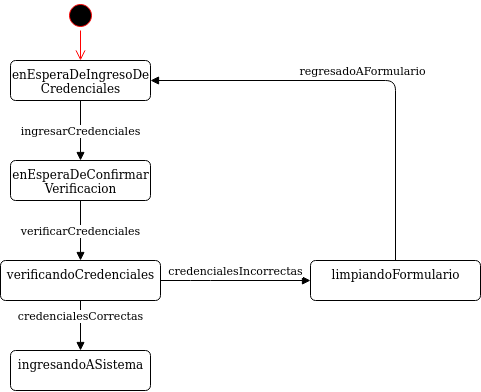

The diagram above was exported from draw.io. Its source (the exported page's mxGraphModel, read from the mxfile embedded in the PNG):
<mxGraphModel dx="1304" dy="535" grid="1" gridSize="10" guides="1" tooltips="1" connect="1" arrows="1" fold="1" page="1" pageScale="1" pageWidth="827" pageHeight="1169" math="0" shadow="0">
  <root>
    <mxCell id="0" />
    <mxCell id="1" parent="0" />
    <mxCell id="kHa67nHPtBKu3E46tj0a-1" value="" style="ellipse;html=1;shape=startState;fillColor=#000000;strokeColor=#ff0000;" parent="1" vertex="1">
      <mxGeometry x="185" y="70" width="30" height="30" as="geometry" />
    </mxCell>
    <mxCell id="kHa67nHPtBKu3E46tj0a-2" value="" style="edgeStyle=orthogonalEdgeStyle;html=1;verticalAlign=bottom;endArrow=open;endSize=8;strokeColor=#ff0000;entryX=0.5;entryY=0;entryDx=0;entryDy=0;" parent="1" source="kHa67nHPtBKu3E46tj0a-1" target="kHa67nHPtBKu3E46tj0a-3" edge="1">
      <mxGeometry relative="1" as="geometry">
        <mxPoint x="200" y="160" as="targetPoint" />
      </mxGeometry>
    </mxCell>
    <mxCell id="kHa67nHPtBKu3E46tj0a-3" value="&lt;div&gt;enEsperaDeIngresoDe&lt;/div&gt;&lt;div&gt;Credenciales&lt;br&gt;&lt;/div&gt;" style="html=1;align=center;verticalAlign=top;rounded=1;absoluteArcSize=1;arcSize=10;dashed=0;" parent="1" vertex="1">
      <mxGeometry x="130" y="130" width="140" height="40" as="geometry" />
    </mxCell>
    <mxCell id="kHa67nHPtBKu3E46tj0a-5" value="verificarCredenciales" style="html=1;verticalAlign=bottom;endArrow=block;exitX=0.5;exitY=1;exitDx=0;exitDy=0;" parent="1" source="eJEyxTpghteZ03FlzUsi-10" edge="1">
      <mxGeometry x="0.3333" width="80" relative="1" as="geometry">
        <mxPoint x="220" y="290" as="sourcePoint" />
        <mxPoint x="200" y="330" as="targetPoint" />
        <mxPoint as="offset" />
      </mxGeometry>
    </mxCell>
    <mxCell id="kHa67nHPtBKu3E46tj0a-55" value="verificandoCredenciales" style="html=1;align=center;verticalAlign=top;rounded=1;absoluteArcSize=1;arcSize=10;dashed=0;" parent="1" vertex="1">
      <mxGeometry x="120" y="330" width="160" height="40" as="geometry" />
    </mxCell>
    <mxCell id="kHa67nHPtBKu3E46tj0a-64" value="ingresandoASistema" style="html=1;align=center;verticalAlign=top;rounded=1;absoluteArcSize=1;arcSize=10;dashed=0;" parent="1" vertex="1">
      <mxGeometry x="130" y="420" width="140" height="40" as="geometry" />
    </mxCell>
    <mxCell id="eJEyxTpghteZ03FlzUsi-4" value="credencialesCorrectas" style="html=1;verticalAlign=bottom;endArrow=block;exitX=0.5;exitY=1;exitDx=0;exitDy=0;entryX=0.5;entryY=0;entryDx=0;entryDy=0;" edge="1" parent="1" source="kHa67nHPtBKu3E46tj0a-55" target="kHa67nHPtBKu3E46tj0a-64">
      <mxGeometry width="80" relative="1" as="geometry">
        <mxPoint x="199.99999999999977" y="430" as="sourcePoint" />
        <mxPoint x="250" y="470" as="targetPoint" />
      </mxGeometry>
    </mxCell>
    <mxCell id="eJEyxTpghteZ03FlzUsi-6" value="credencialesIncorrectas" style="html=1;verticalAlign=bottom;endArrow=block;exitX=1;exitY=0.5;exitDx=0;exitDy=0;entryX=0;entryY=0.5;entryDx=0;entryDy=0;" edge="1" parent="1" source="kHa67nHPtBKu3E46tj0a-55" target="eJEyxTpghteZ03FlzUsi-7">
      <mxGeometry width="80" relative="1" as="geometry">
        <mxPoint x="250" y="350" as="sourcePoint" />
        <mxPoint x="290" y="260" as="targetPoint" />
        <Array as="points">
          <mxPoint x="320" y="350" />
        </Array>
      </mxGeometry>
    </mxCell>
    <mxCell id="eJEyxTpghteZ03FlzUsi-7" value="limpiandoFormulario" style="html=1;align=center;verticalAlign=top;rounded=1;absoluteArcSize=1;arcSize=10;dashed=0;" vertex="1" parent="1">
      <mxGeometry x="430" y="330" width="170" height="40" as="geometry" />
    </mxCell>
    <mxCell id="eJEyxTpghteZ03FlzUsi-9" value="regresadoAFormulario" style="html=1;verticalAlign=bottom;endArrow=block;exitX=0.5;exitY=0;exitDx=0;exitDy=0;entryX=1;entryY=0.5;entryDx=0;entryDy=0;" edge="1" parent="1" source="eJEyxTpghteZ03FlzUsi-7" target="kHa67nHPtBKu3E46tj0a-3">
      <mxGeometry width="80" relative="1" as="geometry">
        <mxPoint x="250" y="300" as="sourcePoint" />
        <mxPoint x="250" y="360" as="targetPoint" />
        <Array as="points">
          <mxPoint x="515" y="150" />
        </Array>
      </mxGeometry>
    </mxCell>
    <mxCell id="eJEyxTpghteZ03FlzUsi-10" value="&lt;div&gt;enEsperaDeConfirmar&lt;/div&gt;&lt;div&gt;Verificacion&lt;br&gt;&lt;/div&gt;" style="html=1;align=center;verticalAlign=top;rounded=1;absoluteArcSize=1;arcSize=10;dashed=0;" vertex="1" parent="1">
      <mxGeometry x="130" y="230" width="140" height="40" as="geometry" />
    </mxCell>
    <mxCell id="eJEyxTpghteZ03FlzUsi-11" value="ingresarCredenciales" style="html=1;verticalAlign=bottom;endArrow=block;exitX=0.5;exitY=1;exitDx=0;exitDy=0;entryX=0.5;entryY=0;entryDx=0;entryDy=0;" edge="1" parent="1" source="kHa67nHPtBKu3E46tj0a-3" target="eJEyxTpghteZ03FlzUsi-10">
      <mxGeometry x="0.3333" width="80" relative="1" as="geometry">
        <mxPoint x="200" y="180" as="sourcePoint" />
        <mxPoint x="209.99999999999977" y="340" as="targetPoint" />
        <mxPoint as="offset" />
      </mxGeometry>
    </mxCell>
  </root>
</mxGraphModel>